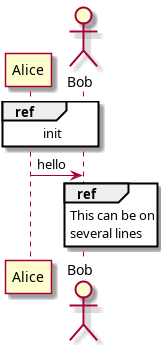

The diagram above was rendered by PlantUML. Its source (embedded in the PNG):
@startuml
participant Alice
actor Bob
ref over Alice, Bob : init
Alice -> Bob : hello
ref over Bob
This can be on
several lines
end ref
@enduml